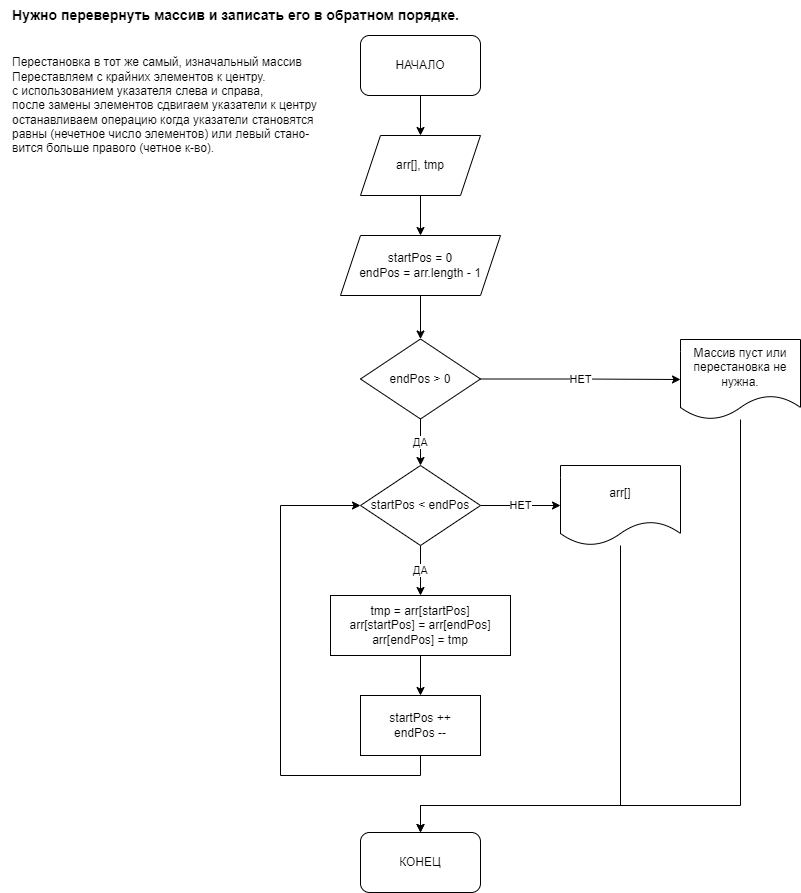

The diagram above was exported from draw.io. Its source (the exported page's mxGraphModel, read from the mxfile embedded in the PNG):
<mxGraphModel dx="910" dy="1372" grid="1" gridSize="10" guides="1" tooltips="1" connect="1" arrows="1" fold="1" page="1" pageScale="1" pageWidth="1169" pageHeight="827" background="none" math="0" shadow="0">
  <root>
    <mxCell id="0" />
    <mxCell id="1" parent="0" />
    <mxCell id="ySEyE2HkNrAPpsqzFxkZ-60" style="edgeStyle=orthogonalEdgeStyle;rounded=0;orthogonalLoop=1;jettySize=auto;html=1;exitX=0.5;exitY=1;exitDx=0;exitDy=0;entryX=0.5;entryY=0;entryDx=0;entryDy=0;" parent="1" source="ySEyE2HkNrAPpsqzFxkZ-55" target="ySEyE2HkNrAPpsqzFxkZ-56" edge="1">
      <mxGeometry relative="1" as="geometry" />
    </mxCell>
    <mxCell id="ySEyE2HkNrAPpsqzFxkZ-55" value="НАЧАЛО" style="rounded=1;whiteSpace=wrap;html=1;" parent="1" vertex="1">
      <mxGeometry x="380" y="30" width="120" height="60" as="geometry" />
    </mxCell>
    <mxCell id="ySEyE2HkNrAPpsqzFxkZ-61" style="edgeStyle=orthogonalEdgeStyle;rounded=0;orthogonalLoop=1;jettySize=auto;html=1;exitX=0.5;exitY=1;exitDx=0;exitDy=0;entryX=0.5;entryY=0;entryDx=0;entryDy=0;" parent="1" source="ySEyE2HkNrAPpsqzFxkZ-56" target="ySEyE2HkNrAPpsqzFxkZ-57" edge="1">
      <mxGeometry relative="1" as="geometry" />
    </mxCell>
    <mxCell id="ySEyE2HkNrAPpsqzFxkZ-56" value="arr[], tmp" style="shape=parallelogram;perimeter=parallelogramPerimeter;whiteSpace=wrap;html=1;fixedSize=1;" parent="1" vertex="1">
      <mxGeometry x="380" y="130" width="120" height="60" as="geometry" />
    </mxCell>
    <mxCell id="ySEyE2HkNrAPpsqzFxkZ-62" style="edgeStyle=orthogonalEdgeStyle;rounded=0;orthogonalLoop=1;jettySize=auto;html=1;exitX=0.5;exitY=1;exitDx=0;exitDy=0;entryX=0.5;entryY=0;entryDx=0;entryDy=0;" parent="1" source="ySEyE2HkNrAPpsqzFxkZ-57" target="ySEyE2HkNrAPpsqzFxkZ-58" edge="1">
      <mxGeometry relative="1" as="geometry" />
    </mxCell>
    <mxCell id="ySEyE2HkNrAPpsqzFxkZ-57" value="startPos = 0&lt;br&gt;endPos = arr.length - 1" style="shape=parallelogram;perimeter=parallelogramPerimeter;whiteSpace=wrap;html=1;fixedSize=1;" parent="1" vertex="1">
      <mxGeometry x="360" y="230" width="160" height="60" as="geometry" />
    </mxCell>
    <mxCell id="ySEyE2HkNrAPpsqzFxkZ-63" value="НЕТ" style="edgeStyle=orthogonalEdgeStyle;rounded=0;orthogonalLoop=1;jettySize=auto;html=1;exitX=1;exitY=0.5;exitDx=0;exitDy=0;entryX=0;entryY=0.5;entryDx=0;entryDy=0;" parent="1" source="ySEyE2HkNrAPpsqzFxkZ-58" target="ySEyE2HkNrAPpsqzFxkZ-59" edge="1">
      <mxGeometry relative="1" as="geometry" />
    </mxCell>
    <mxCell id="ySEyE2HkNrAPpsqzFxkZ-65" value="ДА" style="edgeStyle=orthogonalEdgeStyle;rounded=0;orthogonalLoop=1;jettySize=auto;html=1;exitX=0.5;exitY=1;exitDx=0;exitDy=0;entryX=0.5;entryY=0;entryDx=0;entryDy=0;" parent="1" source="ySEyE2HkNrAPpsqzFxkZ-58" target="ySEyE2HkNrAPpsqzFxkZ-64" edge="1">
      <mxGeometry relative="1" as="geometry" />
    </mxCell>
    <mxCell id="ySEyE2HkNrAPpsqzFxkZ-58" value="endPos &amp;gt; 0" style="rhombus;whiteSpace=wrap;html=1;" parent="1" vertex="1">
      <mxGeometry x="380" y="333.5" width="120" height="80" as="geometry" />
    </mxCell>
    <mxCell id="ySEyE2HkNrAPpsqzFxkZ-75" style="edgeStyle=orthogonalEdgeStyle;rounded=0;orthogonalLoop=1;jettySize=auto;html=1;entryX=0.5;entryY=0;entryDx=0;entryDy=0;" parent="1" source="ySEyE2HkNrAPpsqzFxkZ-59" target="ySEyE2HkNrAPpsqzFxkZ-73" edge="1">
      <mxGeometry relative="1" as="geometry">
        <Array as="points">
          <mxPoint x="760" y="800" />
          <mxPoint x="440" y="800" />
        </Array>
      </mxGeometry>
    </mxCell>
    <mxCell id="ySEyE2HkNrAPpsqzFxkZ-59" value="Массив пуст или перестановка не нужна." style="shape=document;whiteSpace=wrap;html=1;boundedLbl=1;" parent="1" vertex="1">
      <mxGeometry x="700" y="334" width="120" height="80" as="geometry" />
    </mxCell>
    <mxCell id="ySEyE2HkNrAPpsqzFxkZ-67" value="НЕТ" style="edgeStyle=orthogonalEdgeStyle;rounded=0;orthogonalLoop=1;jettySize=auto;html=1;exitX=1;exitY=0.5;exitDx=0;exitDy=0;entryX=0;entryY=0.5;entryDx=0;entryDy=0;" parent="1" source="ySEyE2HkNrAPpsqzFxkZ-64" target="ySEyE2HkNrAPpsqzFxkZ-66" edge="1">
      <mxGeometry relative="1" as="geometry" />
    </mxCell>
    <mxCell id="ySEyE2HkNrAPpsqzFxkZ-69" value="ДА" style="edgeStyle=orthogonalEdgeStyle;rounded=0;orthogonalLoop=1;jettySize=auto;html=1;exitX=0.5;exitY=1;exitDx=0;exitDy=0;entryX=0.5;entryY=0;entryDx=0;entryDy=0;" parent="1" source="ySEyE2HkNrAPpsqzFxkZ-64" target="ySEyE2HkNrAPpsqzFxkZ-68" edge="1">
      <mxGeometry relative="1" as="geometry" />
    </mxCell>
    <mxCell id="ySEyE2HkNrAPpsqzFxkZ-64" value="startPos &amp;lt; endPos" style="rhombus;whiteSpace=wrap;html=1;" parent="1" vertex="1">
      <mxGeometry x="380" y="460" width="120" height="80" as="geometry" />
    </mxCell>
    <mxCell id="ySEyE2HkNrAPpsqzFxkZ-74" style="edgeStyle=orthogonalEdgeStyle;rounded=0;orthogonalLoop=1;jettySize=auto;html=1;entryX=0.5;entryY=0;entryDx=0;entryDy=0;" parent="1" source="ySEyE2HkNrAPpsqzFxkZ-66" target="ySEyE2HkNrAPpsqzFxkZ-73" edge="1">
      <mxGeometry relative="1" as="geometry">
        <Array as="points">
          <mxPoint x="640" y="800" />
          <mxPoint x="440" y="800" />
        </Array>
      </mxGeometry>
    </mxCell>
    <mxCell id="ySEyE2HkNrAPpsqzFxkZ-66" value="arr[]" style="shape=document;whiteSpace=wrap;html=1;boundedLbl=1;" parent="1" vertex="1">
      <mxGeometry x="580" y="460" width="120" height="80" as="geometry" />
    </mxCell>
    <mxCell id="ySEyE2HkNrAPpsqzFxkZ-71" style="edgeStyle=orthogonalEdgeStyle;rounded=0;orthogonalLoop=1;jettySize=auto;html=1;exitX=0.5;exitY=1;exitDx=0;exitDy=0;entryX=0.5;entryY=0;entryDx=0;entryDy=0;" parent="1" source="ySEyE2HkNrAPpsqzFxkZ-68" target="ySEyE2HkNrAPpsqzFxkZ-70" edge="1">
      <mxGeometry relative="1" as="geometry" />
    </mxCell>
    <mxCell id="ySEyE2HkNrAPpsqzFxkZ-68" value="tmp = arr[startPos]&lt;br&gt;arr[startPos] = arr[endPos]&lt;br&gt;arr[endPos] = tmp" style="rounded=0;whiteSpace=wrap;html=1;" parent="1" vertex="1">
      <mxGeometry x="350" y="590" width="180" height="60" as="geometry" />
    </mxCell>
    <mxCell id="ySEyE2HkNrAPpsqzFxkZ-72" style="edgeStyle=orthogonalEdgeStyle;rounded=0;orthogonalLoop=1;jettySize=auto;html=1;exitX=0.5;exitY=1;exitDx=0;exitDy=0;entryX=0;entryY=0.5;entryDx=0;entryDy=0;" parent="1" source="ySEyE2HkNrAPpsqzFxkZ-70" target="ySEyE2HkNrAPpsqzFxkZ-64" edge="1">
      <mxGeometry relative="1" as="geometry">
        <Array as="points">
          <mxPoint x="440" y="770" />
          <mxPoint x="300" y="770" />
          <mxPoint x="300" y="500" />
        </Array>
      </mxGeometry>
    </mxCell>
    <mxCell id="ySEyE2HkNrAPpsqzFxkZ-70" value="startPos ++&lt;br&gt;endPos --" style="rounded=0;whiteSpace=wrap;html=1;" parent="1" vertex="1">
      <mxGeometry x="380" y="690" width="120" height="60" as="geometry" />
    </mxCell>
    <mxCell id="ySEyE2HkNrAPpsqzFxkZ-73" value="КОНЕЦ" style="rounded=1;whiteSpace=wrap;html=1;" parent="1" vertex="1">
      <mxGeometry x="380" y="827" width="120" height="60" as="geometry" />
    </mxCell>
    <mxCell id="ySEyE2HkNrAPpsqzFxkZ-76" value="Перестановка в тот же самый, изначальный массив&lt;br&gt;Переставляем с крайних элементов к центру.&lt;br&gt;с использованием указателя слева и справа,&lt;br&gt;после замены элементов сдвигаем указатели к центру&lt;br&gt;останавливаем операцию когда указатели становятся&amp;nbsp;&lt;br&gt;равны (нечетное число элементов) или левый стано-&lt;br&gt;вится больше правого (четное к-во)." style="text;html=1;resizable=0;autosize=1;align=left;verticalAlign=middle;points=[];fillColor=none;strokeColor=none;rounded=0;" parent="1" vertex="1">
      <mxGeometry x="30" y="50" width="320" height="100" as="geometry" />
    </mxCell>
    <mxCell id="ySEyE2HkNrAPpsqzFxkZ-78" value="&lt;span style=&quot;background-color: rgb(255, 255, 255); font-size: 14px;&quot;&gt;Нужно перевернуть массив и записать его в обратном порядке.&lt;/span&gt;" style="text;html=1;align=center;verticalAlign=middle;resizable=0;points=[];autosize=1;strokeColor=none;fillColor=none;sketch=0;fontStyle=1;spacing=4;fontSize=14;" parent="1" vertex="1">
      <mxGeometry x="20" y="-5" width="470" height="30" as="geometry" />
    </mxCell>
  </root>
</mxGraphModel>